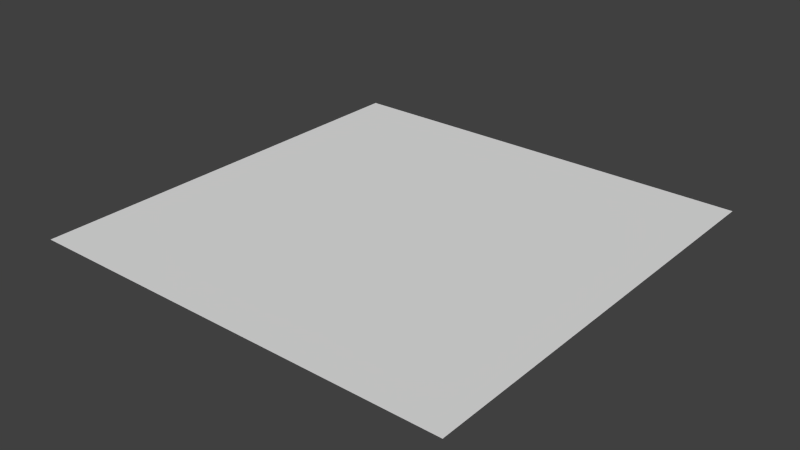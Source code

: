 # Source: exec4_5.blend  (saved by Blender 2.76.0; exported with 4.5.12 LTS)
import bpy
from mathutils import Matrix  # noqa: F401  (used for matrix-valued properties, if any)

bpy.ops.wm.read_factory_settings(use_empty=True)
scene = bpy.context.scene
scene.name = 'Scene'

# ---- collections
col_collection_7 = bpy.data.collections.new('Collection 7'); scene.collection.children.link(col_collection_7)

# ---- materials (node trees are filled in below, after node groups)
mat_exec4_5 = bpy.data.materials.new('exec4_5')
mat_exec4_5.alpha_threshold = 0.0
mat_exec4_5.use_transparent_shadow = False
mat_exec4_5.roughness = 0.5
mat_exec4_5.specular_intensity = 0.0
mat_exec4_5.line_color = (0.0, 0.0, 0.0, 1.0)

# ---- material node trees

# ---- world
world_world = bpy.data.worlds.new('World'); scene.world = world_world
world_world.color = (0.05088, 0.05088, 0.05088)
world_world.use_sun_shadow = False
world_world.sun_shadow_jitter_overblur = 0.0
world_world.cycles.sampling_method = 'MANUAL'
world_world.cycles.sample_map_resolution = 256

# ---- meshes
me_exec4_5_png = bpy.data.meshes.new('exec4_5.png')
me_exec4_5_png.from_pydata([(-1.28, 1.28, -1.28), (1.28, 1.28, -1.28), (1.28, 1.28, 1.28), (-1.28, 1.28, 1.28)], [], [(0, 1, 2, 3)])
_uv = me_exec4_5_png.uv_layers.new(name='UVMap')
_uv.uv.foreach_set('vector', [0.0, 0.0, 1.0, 0.0, 1.0, 1.0, 0.0, 1.0])
_ca = me_exec4_5_png.color_attributes.new('Col', 'BYTE_COLOR', 'CORNER')
_ca.data.foreach_set('color', [0.04231, 0.0, 0.0, 1.0, 0.04231, 0.0, 0.0, 1.0, 0.04231, 0.0, 0.0, 1.0, 0.04231, 0.0, 0.0, 1.0])
me_exec4_5_png.materials.append(mat_exec4_5)
me_exec4_5_png.use_remesh_preserve_volume = False
me_exec4_5_png.use_remesh_preserve_attributes = False
me_exec4_5_png.use_mirror_vertex_groups = False
me_exec4_5_png.update()

# ---- objects
ob_exec4_5_mesh = bpy.data.objects.new('exec4_5_mesh', me_exec4_5_png)

# ---- transforms, parenting, visibility, modifiers, constraints
ob_exec4_5_mesh.location = (0.0, 0.0, 0.0)
ob_exec4_5_mesh.rotation_euler = (1.571, 0.0, 0.0)
ob_exec4_5_mesh.lineart.crease_threshold = 0.0

# ---- collection membership
col_collection_7.objects.link(ob_exec4_5_mesh)

# ---- scene / render settings (as saved in the file)
scene.frame_start = 1; scene.frame_end = 2; scene.frame_set(1)
scene.render.engine = 'BLENDER_EEVEE_NEXT'
scene.render.image_settings.color_mode = 'RGB'
scene.render.image_settings.compression = 90
scene.render.resolution_percentage = 50
scene.render.dither_intensity = 0.0
scene.render.bake_margin = 2
scene.render.bake_bias = 0.0
scene.cycles.use_denoising = False
scene.cycles.samples = 10
scene.cycles.sampling_pattern = 'TABULATED_SOBOL'
scene.cycles.light_sampling_threshold = 0.0
scene.cycles.use_adaptive_sampling = False
scene.cycles.use_light_tree = False
scene.cycles.blur_glossy = 0.0
scene.cycles.volume_bounces = 1
scene.cycles.pixel_filter_type = 'GAUSSIAN'
scene.cycles.sample_clamp_indirect = 0.0
scene.view_settings.view_transform = 'Standard'
bpy.context.view_layer.update()

# ---- added for rendering (the .blend has no active camera and no usable light): camera, sun
cam_auto = bpy.data.cameras.new('AutoCamera')
cam_auto.lens = 50.0
cam_auto.sensor_width = 36.0
cam_auto.clip_end = 1000.0
ob_auto_camera = bpy.data.objects.new('AutoCamera', cam_auto)
scene.collection.objects.link(ob_auto_camera)
ob_auto_camera.location = (3.34967, -4.01961, 3.95974)
ob_auto_camera.rotation_euler = (1.09748, -7.21219e-08, 0.694738)
scene.camera = ob_auto_camera
light_auto_sun = bpy.data.lights.new('AutoSun', 'SUN')
light_auto_sun.energy = 3.0
light_auto_sun.angle = 0.0523599
ob_auto_sun = bpy.data.objects.new('AutoSun', light_auto_sun)
scene.collection.objects.link(ob_auto_sun)
ob_auto_sun.rotation_euler = (0.872665, 0.174533, 0.523599)
bpy.context.view_layer.update()
